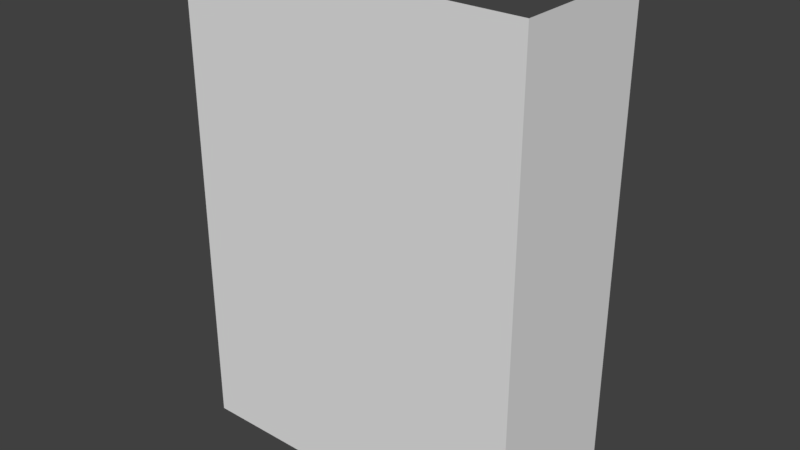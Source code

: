 # Source: house1.blend  (saved by Blender 2.78.0; exported with 4.5.12 LTS)
import bpy
from mathutils import Matrix  # noqa: F401  (used for matrix-valued properties, if any)

bpy.ops.wm.read_factory_settings(use_empty=True)
scene = bpy.context.scene
scene.name = 'Scene'

# ---- collections
col_collection_1 = bpy.data.collections.new('Collection 1'); scene.collection.children.link(col_collection_1)

# ---- materials (node trees are filled in below, after node groups)
mat_material_house_1 = bpy.data.materials.new('material_house_1')
mat_material_house_1.alpha_threshold = 0.0
mat_material_house_1.use_transparent_shadow = False
mat_material_house_1.roughness = 0.5
mat_material_house_1.line_color = (0.0, 0.0, 0.0, 1.0)

# ---- material node trees

# ---- world
world_world = bpy.data.worlds.new('World'); scene.world = world_world
world_world.color = (0.05088, 0.05088, 0.05088)
world_world.use_sun_shadow = False
world_world.sun_shadow_jitter_overblur = 0.0
world_world.cycles.sampling_method = 'MANUAL'

# ---- meshes
me_cube = bpy.data.meshes.new('Cube')
me_cube.from_pydata([(1.0, 0.8561, -0.9962), (1.0, -0.6403, -0.9962), (-1.0, -0.6403, -0.9962), (-1.0, 0.8561, -0.9962), (1.0, 0.8561, 1.004), (1.0, -0.6403, 1.004), (-1.0, -0.6403, 1.004), (-1.0, 0.8561, 1.004)], [], [(0, 4, 5, 1), (1, 5, 6, 2), (2, 6, 7, 3)])
_uv = me_cube.uv_layers.new(name='UVMap')
_uv.uv.foreach_set('vector', [0.9494, 0.003791, 0.9494, 0.9997, 0.6693, 0.9997, 0.6693, 0.003791, 0.6249, 0.01315, 0.6249, 0.9992, 0.0008584, 0.9992, 0.0008584, 0.01315, 0.9481, 0.001409, 0.9481, 0.9994, 0.668, 0.9994, 0.668, 0.001409])
me_cube.materials.append(mat_material_house_1)
me_cube.use_remesh_preserve_volume = False
me_cube.use_remesh_preserve_attributes = False
me_cube.use_mirror_vertex_groups = False
me_cube.update()

# ---- objects
ob_cube = bpy.data.objects.new('Cube', me_cube)

# ---- transforms, parenting, visibility, modifiers, constraints
ob_cube.location = (0.0, 0.0, 0.0)
ob_cube.scale = (4.956, 2.883, 6.838)
ob_cube.lock_rotations_4d = False
ob_cube.empty_display_type = 'ARROWS'
ob_cube.lineart.crease_threshold = 0.0

# ---- collection membership
col_collection_1.objects.link(ob_cube)

# ---- scene / render settings (as saved in the file)
scene.frame_start = 1; scene.frame_end = 250; scene.frame_set(1)
scene.render.engine = 'BLENDER_EEVEE_NEXT'
scene.render.resolution_percentage = 50
scene.render.dither_intensity = 0.0
scene.cycles.use_denoising = False
scene.cycles.samples = 128
scene.cycles.sampling_pattern = 'TABULATED_SOBOL'
scene.cycles.light_sampling_threshold = 0.0
scene.cycles.use_adaptive_sampling = False
scene.cycles.use_light_tree = False
scene.cycles.blur_glossy = 0.0
scene.cycles.sample_clamp_indirect = 0.0
scene.view_settings.view_transform = 'Standard'
bpy.context.view_layer.update()

# ---- added for rendering (the .blend has no active camera and no usable light): camera, sun
cam_auto = bpy.data.cameras.new('AutoCamera')
cam_auto.lens = 50.0
cam_auto.sensor_width = 36.0
cam_auto.clip_end = 1000.0
ob_auto_camera = bpy.data.objects.new('AutoCamera', cam_auto)
scene.collection.objects.link(ob_auto_camera)
ob_auto_camera.location = (16.1299, -19.0448, 12.9298)
ob_auto_camera.rotation_euler = (1.09748, -7.21219e-08, 0.694738)
scene.camera = ob_auto_camera
light_auto_sun = bpy.data.lights.new('AutoSun', 'SUN')
light_auto_sun.energy = 3.0
light_auto_sun.angle = 0.0523599
ob_auto_sun = bpy.data.objects.new('AutoSun', light_auto_sun)
scene.collection.objects.link(ob_auto_sun)
ob_auto_sun.rotation_euler = (0.872665, 0.174533, 0.523599)
bpy.context.view_layer.update()
